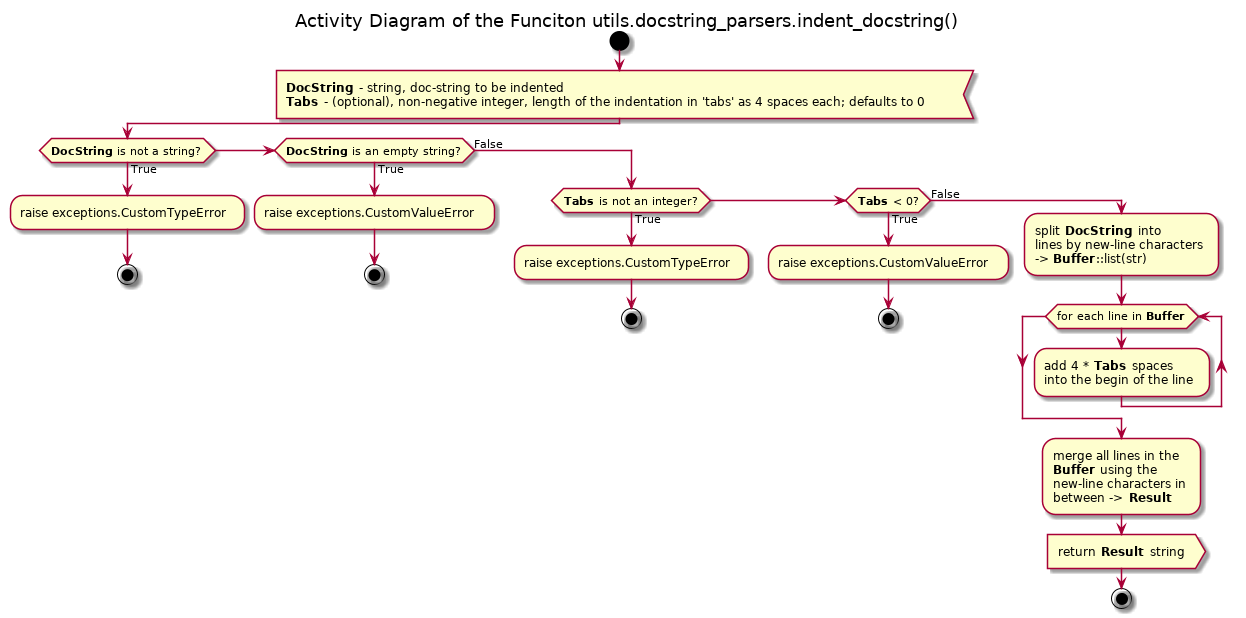

The diagram above was rendered by PlantUML. Its source (embedded in the PNG):
@startuml pos_utils_docstring_parsers_indent_docstring

title Activity Diagram of the Funciton utils.docstring_parsers.indent_docstring()

start

:<b>DocString</b> - string, doc-string to be indented
<b>Tabs</b> - (optional), non-negative integer, length of the indentation in 'tabs' as 4 spaces each; defaults to 0<

if (<b>DocString</b> is not a string?) then (True)
    :raise exceptions.CustomTypeError;
    
    stop
elseif (<b>DocString</b> is an empty string?) then (True)
    :raise exceptions.CustomValueError;
    
    stop
else (False)
    if (<b>Tabs</b> is not an integer?) then (True)
        :raise exceptions.CustomTypeError;
        
        stop
    elseif (<b>Tabs</b> < 0?) then (True)
        :raise exceptions.CustomValueError;
        
        stop
    else (False)
        :split <b>DocString</b> into
        lines by new-line characters
        -> <b>Buffer</b>::list(str);
        
        while (for each line in <b>Buffer</b>)
            :add 4 * <b>Tabs</b> spaces
            into the begin of the line;
        end while
        
        :merge all lines in the
        <b>Buffer</b> using the
        new-line characters in
        between -> <b>Result</b> ;
        
        :return <b>Result</b> string>
        
        stop
    endif
endif

@enduml